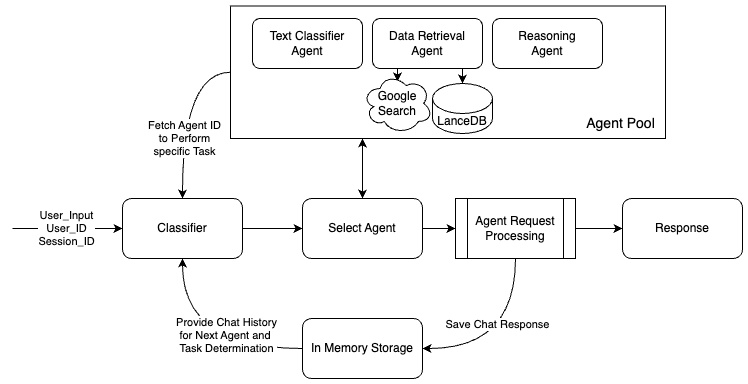

The diagram above was exported from draw.io. Its source (the exported page's mxGraphModel, read from the mxfile embedded in the PNG):
<mxGraphModel dx="2284" dy="685" grid="1" gridSize="10" guides="1" tooltips="1" connect="1" arrows="1" fold="1" page="1" pageScale="1" pageWidth="850" pageHeight="1100" math="0" shadow="0">
  <root>
    <mxCell id="0" />
    <mxCell id="1" parent="0" />
    <mxCell id="QX6zfQeTZbwFQ9Z6TbaP-15" style="edgeStyle=orthogonalEdgeStyle;rounded=0;orthogonalLoop=1;jettySize=auto;html=1;exitX=0;exitY=0.5;exitDx=0;exitDy=0;entryX=0.5;entryY=0;entryDx=0;entryDy=0;curved=1;" edge="1" parent="1" source="QX6zfQeTZbwFQ9Z6TbaP-4" target="QX6zfQeTZbwFQ9Z6TbaP-14">
      <mxGeometry relative="1" as="geometry">
        <Array as="points">
          <mxPoint x="160" y="104" />
        </Array>
      </mxGeometry>
    </mxCell>
    <mxCell id="QX6zfQeTZbwFQ9Z6TbaP-16" value="Fetch Agent ID&lt;div&gt;to Perform&lt;/div&gt;&lt;div&gt;specific Task&lt;/div&gt;" style="edgeLabel;html=1;align=center;verticalAlign=middle;resizable=0;points=[];" vertex="1" connectable="0" parent="QX6zfQeTZbwFQ9Z6TbaP-15">
      <mxGeometry x="0.3111" y="1" relative="1" as="geometry">
        <mxPoint as="offset" />
      </mxGeometry>
    </mxCell>
    <mxCell id="QX6zfQeTZbwFQ9Z6TbaP-4" value="" style="rounded=0;whiteSpace=wrap;html=1;" vertex="1" parent="1">
      <mxGeometry x="208" y="37.5" width="435" height="132.5" as="geometry" />
    </mxCell>
    <mxCell id="QX6zfQeTZbwFQ9Z6TbaP-1" value="Text Classifier Agent" style="rounded=1;whiteSpace=wrap;html=1;" vertex="1" parent="1">
      <mxGeometry x="230" y="50" width="110" height="50" as="geometry" />
    </mxCell>
    <mxCell id="QX6zfQeTZbwFQ9Z6TbaP-2" value="Reasoning &lt;br&gt;Agent" style="rounded=1;whiteSpace=wrap;html=1;" vertex="1" parent="1">
      <mxGeometry x="470" y="50" width="110" height="50" as="geometry" />
    </mxCell>
    <mxCell id="QX6zfQeTZbwFQ9Z6TbaP-11" style="edgeStyle=orthogonalEdgeStyle;rounded=0;orthogonalLoop=1;jettySize=auto;html=1;exitX=0.25;exitY=1;exitDx=0;exitDy=0;entryX=0.5;entryY=0.133;entryDx=0;entryDy=0;entryPerimeter=0;" edge="1" parent="1" source="QX6zfQeTZbwFQ9Z6TbaP-3" target="QX6zfQeTZbwFQ9Z6TbaP-10">
      <mxGeometry relative="1" as="geometry" />
    </mxCell>
    <mxCell id="QX6zfQeTZbwFQ9Z6TbaP-3" value="Data Retrieval Agent" style="rounded=1;whiteSpace=wrap;html=1;" vertex="1" parent="1">
      <mxGeometry x="350" y="50" width="110" height="50" as="geometry" />
    </mxCell>
    <mxCell id="QX6zfQeTZbwFQ9Z6TbaP-5" value="&lt;font style=&quot;font-size: 14px;&quot;&gt;Agent Pool&lt;/font&gt;" style="text;html=1;align=center;verticalAlign=middle;resizable=0;points=[];autosize=1;strokeColor=none;fillColor=none;" vertex="1" parent="1">
      <mxGeometry x="553" y="140" width="90" height="30" as="geometry" />
    </mxCell>
    <mxCell id="QX6zfQeTZbwFQ9Z6TbaP-9" value="LanceDB" style="shape=cylinder3;whiteSpace=wrap;html=1;boundedLbl=1;backgroundOutline=1;size=15;" vertex="1" parent="1">
      <mxGeometry x="410" y="115" width="60" height="50" as="geometry" />
    </mxCell>
    <mxCell id="QX6zfQeTZbwFQ9Z6TbaP-10" value="Google&lt;div&gt;Search&lt;/div&gt;" style="ellipse;shape=cloud;whiteSpace=wrap;html=1;" vertex="1" parent="1">
      <mxGeometry x="340" y="105" width="70" height="60" as="geometry" />
    </mxCell>
    <mxCell id="QX6zfQeTZbwFQ9Z6TbaP-13" style="edgeStyle=orthogonalEdgeStyle;rounded=0;orthogonalLoop=1;jettySize=auto;html=1;exitX=0.75;exitY=1;exitDx=0;exitDy=0;entryX=0.5;entryY=0;entryDx=0;entryDy=0;entryPerimeter=0;" edge="1" parent="1" source="QX6zfQeTZbwFQ9Z6TbaP-3" target="QX6zfQeTZbwFQ9Z6TbaP-9">
      <mxGeometry relative="1" as="geometry" />
    </mxCell>
    <mxCell id="QX6zfQeTZbwFQ9Z6TbaP-23" style="edgeStyle=orthogonalEdgeStyle;rounded=0;orthogonalLoop=1;jettySize=auto;html=1;exitX=1;exitY=0.5;exitDx=0;exitDy=0;entryX=0;entryY=0.5;entryDx=0;entryDy=0;" edge="1" parent="1" source="QX6zfQeTZbwFQ9Z6TbaP-14" target="QX6zfQeTZbwFQ9Z6TbaP-21">
      <mxGeometry relative="1" as="geometry" />
    </mxCell>
    <mxCell id="QX6zfQeTZbwFQ9Z6TbaP-14" value="Classifier" style="rounded=1;whiteSpace=wrap;html=1;" vertex="1" parent="1">
      <mxGeometry x="100" y="230" width="120" height="60" as="geometry" />
    </mxCell>
    <mxCell id="QX6zfQeTZbwFQ9Z6TbaP-18" value="" style="endArrow=classic;html=1;rounded=0;entryX=0;entryY=0.5;entryDx=0;entryDy=0;" edge="1" parent="1" target="QX6zfQeTZbwFQ9Z6TbaP-14">
      <mxGeometry width="50" height="50" relative="1" as="geometry">
        <mxPoint x="-10" y="260" as="sourcePoint" />
        <mxPoint x="40" y="230" as="targetPoint" />
      </mxGeometry>
    </mxCell>
    <mxCell id="QX6zfQeTZbwFQ9Z6TbaP-19" value="User_Input&lt;br&gt;User_ID&lt;div&gt;Session_ID&lt;/div&gt;" style="edgeLabel;html=1;align=center;verticalAlign=middle;resizable=0;points=[];" vertex="1" connectable="0" parent="QX6zfQeTZbwFQ9Z6TbaP-18">
      <mxGeometry x="-0.0364" y="1" relative="1" as="geometry">
        <mxPoint as="offset" />
      </mxGeometry>
    </mxCell>
    <mxCell id="QX6zfQeTZbwFQ9Z6TbaP-26" style="edgeStyle=orthogonalEdgeStyle;rounded=0;orthogonalLoop=1;jettySize=auto;html=1;exitX=1;exitY=0.5;exitDx=0;exitDy=0;entryX=0;entryY=0.5;entryDx=0;entryDy=0;" edge="1" parent="1" source="QX6zfQeTZbwFQ9Z6TbaP-20" target="QX6zfQeTZbwFQ9Z6TbaP-25">
      <mxGeometry relative="1" as="geometry" />
    </mxCell>
    <mxCell id="QX6zfQeTZbwFQ9Z6TbaP-29" style="edgeStyle=orthogonalEdgeStyle;rounded=0;orthogonalLoop=1;jettySize=auto;html=1;exitX=0.5;exitY=1;exitDx=0;exitDy=0;entryX=1;entryY=0.5;entryDx=0;entryDy=0;curved=1;" edge="1" parent="1" source="QX6zfQeTZbwFQ9Z6TbaP-20" target="QX6zfQeTZbwFQ9Z6TbaP-28">
      <mxGeometry relative="1" as="geometry" />
    </mxCell>
    <mxCell id="QX6zfQeTZbwFQ9Z6TbaP-30" value="Save Chat Response" style="edgeLabel;html=1;align=center;verticalAlign=middle;resizable=0;points=[];" vertex="1" connectable="0" parent="QX6zfQeTZbwFQ9Z6TbaP-29">
      <mxGeometry x="-0.2896" y="-19" relative="1" as="geometry">
        <mxPoint as="offset" />
      </mxGeometry>
    </mxCell>
    <mxCell id="QX6zfQeTZbwFQ9Z6TbaP-20" value="Agent Request Processing" style="shape=process;whiteSpace=wrap;html=1;backgroundOutline=1;" vertex="1" parent="1">
      <mxGeometry x="433" y="230" width="120" height="60" as="geometry" />
    </mxCell>
    <mxCell id="QX6zfQeTZbwFQ9Z6TbaP-22" value="" style="edgeStyle=orthogonalEdgeStyle;rounded=0;orthogonalLoop=1;jettySize=auto;html=1;startArrow=classic;startFill=1;" edge="1" parent="1" source="QX6zfQeTZbwFQ9Z6TbaP-21">
      <mxGeometry relative="1" as="geometry">
        <mxPoint x="340" y="170" as="targetPoint" />
        <Array as="points">
          <mxPoint x="340" y="220" />
          <mxPoint x="340" y="220" />
        </Array>
      </mxGeometry>
    </mxCell>
    <mxCell id="QX6zfQeTZbwFQ9Z6TbaP-24" style="edgeStyle=orthogonalEdgeStyle;rounded=0;orthogonalLoop=1;jettySize=auto;html=1;exitX=1;exitY=0.5;exitDx=0;exitDy=0;entryX=0;entryY=0.5;entryDx=0;entryDy=0;" edge="1" parent="1" source="QX6zfQeTZbwFQ9Z6TbaP-21" target="QX6zfQeTZbwFQ9Z6TbaP-20">
      <mxGeometry relative="1" as="geometry" />
    </mxCell>
    <mxCell id="QX6zfQeTZbwFQ9Z6TbaP-21" value="Select Agent" style="rounded=1;whiteSpace=wrap;html=1;" vertex="1" parent="1">
      <mxGeometry x="280" y="230" width="120" height="60" as="geometry" />
    </mxCell>
    <mxCell id="QX6zfQeTZbwFQ9Z6TbaP-25" value="Response" style="rounded=1;whiteSpace=wrap;html=1;" vertex="1" parent="1">
      <mxGeometry x="600" y="230" width="120" height="60" as="geometry" />
    </mxCell>
    <mxCell id="QX6zfQeTZbwFQ9Z6TbaP-31" style="edgeStyle=orthogonalEdgeStyle;rounded=0;orthogonalLoop=1;jettySize=auto;html=1;exitX=0;exitY=0.5;exitDx=0;exitDy=0;entryX=0.5;entryY=1;entryDx=0;entryDy=0;curved=1;" edge="1" parent="1" source="QX6zfQeTZbwFQ9Z6TbaP-28" target="QX6zfQeTZbwFQ9Z6TbaP-14">
      <mxGeometry relative="1" as="geometry" />
    </mxCell>
    <mxCell id="QX6zfQeTZbwFQ9Z6TbaP-32" value="Provide Chat History&lt;br&gt;for Next Agent and&amp;nbsp;&lt;div&gt;Task Determination&lt;/div&gt;" style="edgeLabel;html=1;align=center;verticalAlign=middle;resizable=0;points=[];" vertex="1" connectable="0" parent="QX6zfQeTZbwFQ9Z6TbaP-31">
      <mxGeometry x="-0.2667" y="-14" relative="1" as="geometry">
        <mxPoint as="offset" />
      </mxGeometry>
    </mxCell>
    <mxCell id="QX6zfQeTZbwFQ9Z6TbaP-28" value="In Memory Storage" style="rounded=1;whiteSpace=wrap;html=1;" vertex="1" parent="1">
      <mxGeometry x="280" y="350" width="120" height="60" as="geometry" />
    </mxCell>
  </root>
</mxGraphModel>